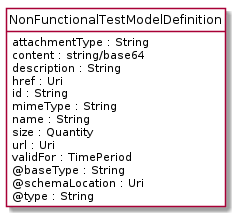

The diagram above was rendered by PlantUML. Its source (embedded in the PNG):
@startuml
hide circle
hide methods
hide stereotype
show <<Enumeration>> stereotype
skinparam class {
   BackgroundColor<<Enumeration>> #E6F5F7
   BackgroundColor<<Ref>> #FFFFE0
   BackgroundColor<<Pivot>> #FFFFFFF
   BackgroundColor<<SimpleType>> #E2F0DA
   BackgroundColor #FCF2E3
}

class NonFunctionalTestModelDefinition <<Pivot>> {
    attachmentType : String
    content : string/base64
    description : String
    href : Uri
    id : String
    mimeType : String
    name : String
    size : Quantity
    url : Uri
    validFor : TimePeriod
    @baseType : String
    @schemaLocation : Uri
    @type : String
}


@enduml